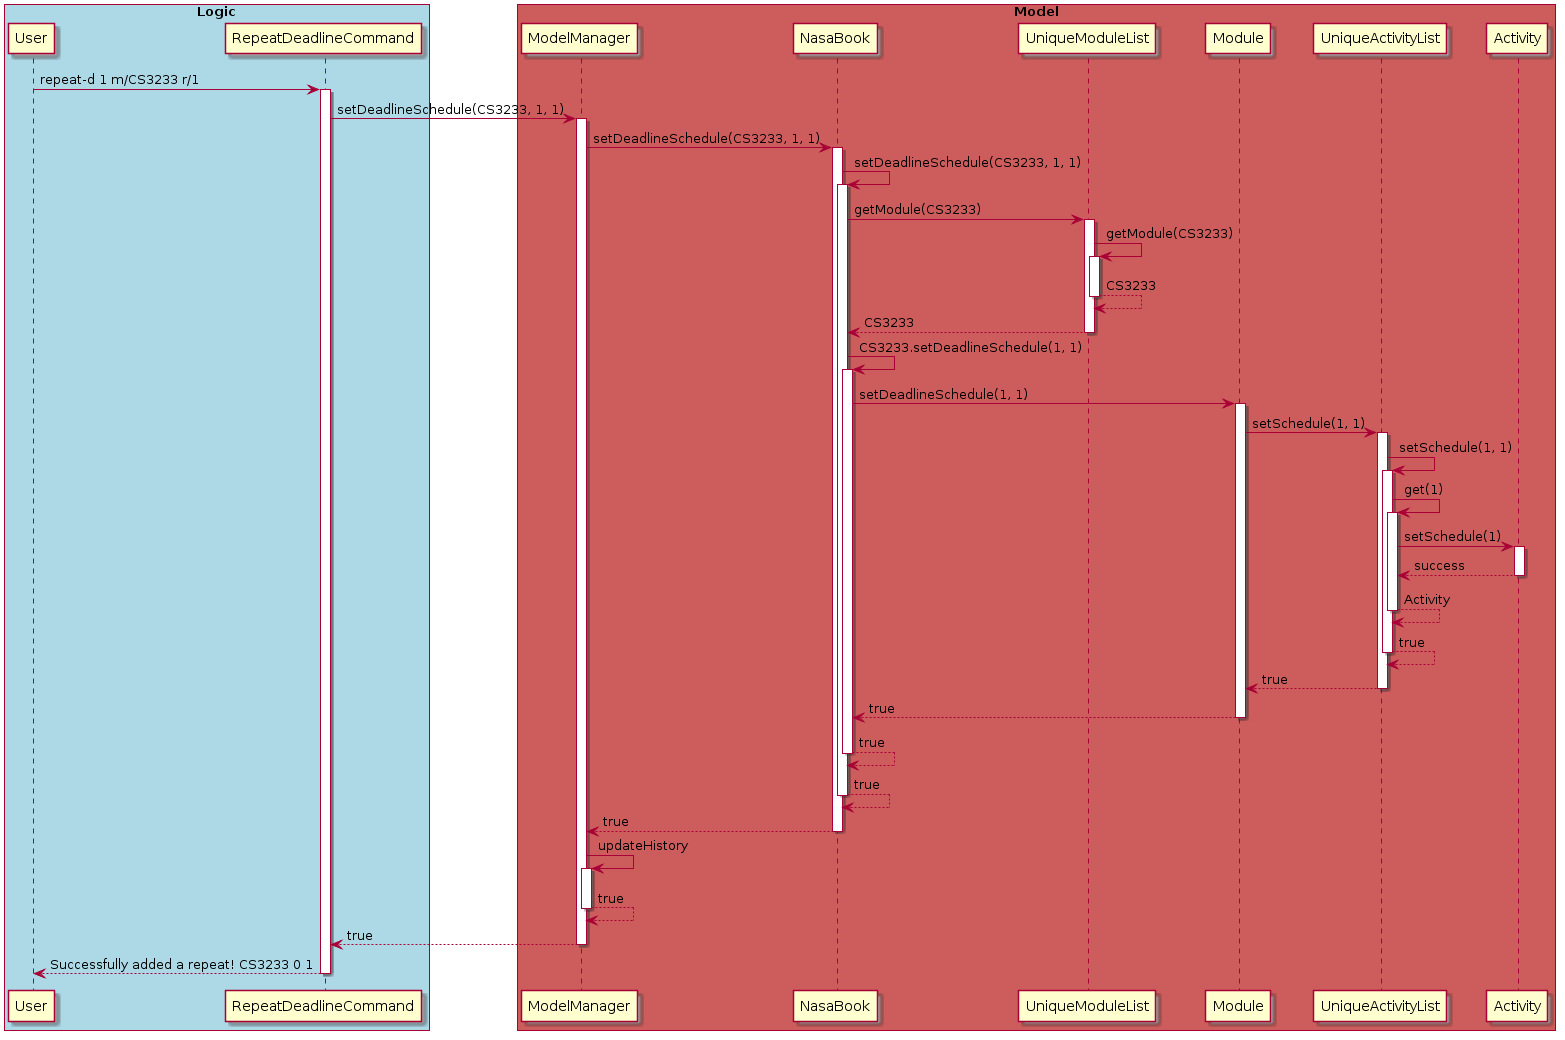

The diagram above was rendered by PlantUML. Its source (embedded in the PNG):
@startuml
autoactivate on
box "Logic" #LightBlue

User -> RepeatDeadlineCommand : repeat-d 1 m/CS3233 r/1
end box
box "Model" #IndianRed

RepeatDeadlineCommand -> ModelManager : setDeadlineSchedule(CS3233, 1, 1)

ModelManager ->  NasaBook: setDeadlineSchedule(CS3233, 1, 1)

NasaBook -> NasaBook: setDeadlineSchedule(CS3233, 1, 1)

NasaBook -> UniqueModuleList : getModule(CS3233)

UniqueModuleList -> UniqueModuleList : getModule(CS3233)

return CS3233

return CS3233

NasaBook -> NasaBook: CS3233.setDeadlineSchedule(1, 1)

NasaBook -> Module : setDeadlineSchedule(1, 1)

Module -> UniqueActivityList : setSchedule(1, 1)

UniqueActivityList -> UniqueActivityList : setSchedule(1, 1)

UniqueActivityList -> UniqueActivityList : get(1)

UniqueActivityList -> Activity: setSchedule(1)

return success

return Activity

return true

return true

return true
return true
return true
return true

ModelManager -> ModelManager : updateHistory

return true

return true
return Successfully added a repeat! CS3233 0 1
@enduml